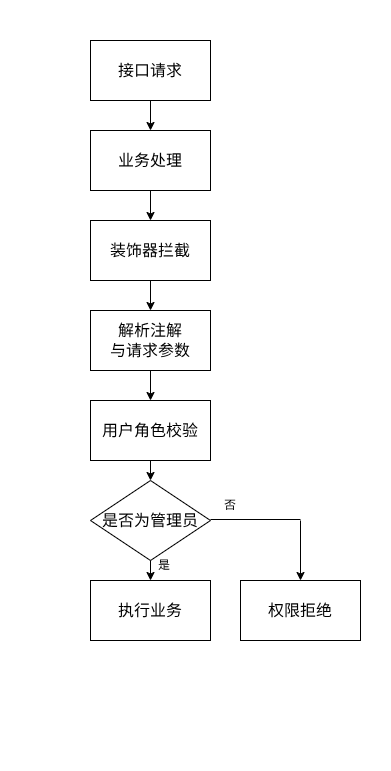

The diagram above was exported from draw.io. Its source (the exported page's mxGraphModel, read from the mxfile embedded in the PNG):
<mxGraphModel dx="494" dy="1711" grid="1" gridSize="10" guides="1" tooltips="1" connect="1" arrows="1" fold="1" page="1" pageScale="1" pageWidth="827" pageHeight="1169" background="#ffffff" math="0" shadow="0">
  <root>
    <mxCell id="0" />
    <mxCell id="1" parent="0" />
    <mxCell id="14" style="edgeStyle=none;html=1;exitX=0.5;exitY=1;exitDx=0;exitDy=0;entryX=0.5;entryY=0;entryDx=0;entryDy=0;" parent="1" source="2" target="3" edge="1">
      <mxGeometry relative="1" as="geometry" />
    </mxCell>
    <mxCell id="2" value="接口请求" style="rounded=0;whiteSpace=wrap;html=1;fontSize=16;" parent="1" vertex="1">
      <mxGeometry x="310" y="-10" width="120" height="60" as="geometry" />
    </mxCell>
    <mxCell id="3" value="业务处理&lt;span style=&quot;color: rgba(0, 0, 0, 0); font-family: monospace; font-size: 0px; text-align: start;&quot;&gt;%3CmxGraphModel%3E%3Croot%3E%3CmxCell%20id%3D%220%22%2F%3E%3CmxCell%20id%3D%221%22%20parent%3D%220%22%2F%3E%3CmxCell%20id%3D%222%22%20value%3D%22AOP%E5%88%87%E9%9D%A2%E6%8B%A6%E6%88%AA%22%20style%3D%22rounded%3D0%3BwhiteSpace%3Dwrap%3Bhtml%3D1%3BfontSize%3D16%3B%22%20vertex%3D%221%22%20parent%3D%221%22%3E%3CmxGeometry%20x%3D%22310%22%20y%3D%22160%22%20width%3D%22120%22%20height%3D%2260%22%20as%3D%22geometry%22%2F%3E%3C%2FmxCell%3E%3C%2Froot%3E%3C%2FmxGraphModel%3E&lt;/span&gt;" style="rounded=0;whiteSpace=wrap;html=1;fontSize=16;" parent="1" vertex="1">
      <mxGeometry x="310" y="80" width="120" height="60" as="geometry" />
    </mxCell>
    <mxCell id="16" style="edgeStyle=none;html=1;exitX=0.5;exitY=1;exitDx=0;exitDy=0;entryX=0.5;entryY=0;entryDx=0;entryDy=0;" parent="1" target="5" edge="1">
      <mxGeometry relative="1" as="geometry">
        <mxPoint x="370" y="230" as="sourcePoint" />
      </mxGeometry>
    </mxCell>
    <mxCell id="17" style="edgeStyle=none;html=1;exitX=0.5;exitY=1;exitDx=0;exitDy=0;entryX=0.5;entryY=0;entryDx=0;entryDy=0;" parent="1" source="5" target="6" edge="1">
      <mxGeometry relative="1" as="geometry" />
    </mxCell>
    <mxCell id="5" value="解析注解&lt;br&gt;与请求参数" style="rounded=0;whiteSpace=wrap;html=1;fontSize=16;" parent="1" vertex="1">
      <mxGeometry x="310" y="260" width="120" height="60" as="geometry" />
    </mxCell>
    <mxCell id="18" style="edgeStyle=none;html=1;exitX=0.5;exitY=1;exitDx=0;exitDy=0;entryX=0.5;entryY=0;entryDx=0;entryDy=0;" parent="1" source="6" target="9" edge="1">
      <mxGeometry relative="1" as="geometry" />
    </mxCell>
    <mxCell id="6" value="用户角色校验" style="rounded=0;whiteSpace=wrap;html=1;fontSize=16;" parent="1" vertex="1">
      <mxGeometry x="310" y="350" width="120" height="60" as="geometry" />
    </mxCell>
    <mxCell id="9" value="&lt;span style=&quot;font-size: 16px;&quot;&gt;是否为管理员&lt;/span&gt;" style="rhombus;whiteSpace=wrap;html=1;" parent="1" vertex="1">
      <mxGeometry x="310" y="430" width="120" height="80" as="geometry" />
    </mxCell>
    <mxCell id="21" style="edgeStyle=none;html=1;exitX=0.5;exitY=1;exitDx=0;exitDy=0;entryX=0.5;entryY=0;entryDx=0;entryDy=0;" parent="1" target="12" edge="1">
      <mxGeometry relative="1" as="geometry">
        <mxPoint x="370" y="510" as="sourcePoint" />
      </mxGeometry>
    </mxCell>
    <mxCell id="12" value="执行业务" style="rounded=0;whiteSpace=wrap;html=1;fontSize=16;" parent="1" vertex="1">
      <mxGeometry x="310" y="530" width="120" height="60" as="geometry" />
    </mxCell>
    <mxCell id="13" value="权限拒绝" style="rounded=0;whiteSpace=wrap;html=1;fontSize=16;" parent="1" vertex="1">
      <mxGeometry x="460" y="530" width="120" height="60" as="geometry" />
    </mxCell>
    <mxCell id="24" value="" style="endArrow=none;html=1;" parent="1" edge="1">
      <mxGeometry width="50" height="50" relative="1" as="geometry">
        <mxPoint x="430" y="469" as="sourcePoint" />
        <mxPoint x="520" y="469" as="targetPoint" />
      </mxGeometry>
    </mxCell>
    <mxCell id="27" value="否" style="text;html=1;strokeColor=none;fillColor=none;align=center;verticalAlign=middle;whiteSpace=wrap;rounded=0;" parent="1" vertex="1">
      <mxGeometry x="420" y="440" width="60" height="30" as="geometry" />
    </mxCell>
    <mxCell id="30" value="是" style="text;html=1;strokeColor=none;fillColor=none;align=center;verticalAlign=middle;whiteSpace=wrap;rounded=0;" parent="1" vertex="1">
      <mxGeometry x="354" y="500" width="60" height="30" as="geometry" />
    </mxCell>
    <mxCell id="31" value="" style="rounded=0;whiteSpace=wrap;html=1;textOpacity=0;labelBorderColor=light-dark(#000000,#FFFFFF);fontColor=none;noLabel=1;strokeColor=none;" parent="1" vertex="1">
      <mxGeometry x="365" y="-50" width="10" height="30" as="geometry" />
    </mxCell>
    <mxCell id="32" value="" style="rounded=0;whiteSpace=wrap;html=1;textOpacity=0;labelBorderColor=light-dark(#000000,#FFFFFF);fontColor=none;noLabel=1;strokeColor=none;" parent="1" vertex="1">
      <mxGeometry x="600" y="420" width="10" height="30" as="geometry" />
    </mxCell>
    <mxCell id="33" value="" style="rounded=0;whiteSpace=wrap;html=1;textOpacity=0;labelBorderColor=light-dark(#000000,#FFFFFF);fontColor=none;noLabel=1;strokeColor=none;" parent="1" vertex="1">
      <mxGeometry x="379" y="690" width="10" height="30" as="geometry" />
    </mxCell>
    <mxCell id="34" value="" style="rounded=0;whiteSpace=wrap;html=1;textOpacity=0;labelBorderColor=light-dark(#000000,#FFFFFF);fontColor=none;noLabel=1;strokeColor=none;" parent="1" vertex="1">
      <mxGeometry x="220" y="560" width="10" height="30" as="geometry" />
    </mxCell>
    <mxCell id="35" style="edgeStyle=none;html=1;exitX=0.5;exitY=1;exitDx=0;exitDy=0;entryX=0.5;entryY=0;entryDx=0;entryDy=0;" parent="1" source="3" target="37" edge="1">
      <mxGeometry relative="1" as="geometry">
        <mxPoint x="370" y="150" as="sourcePoint" />
      </mxGeometry>
    </mxCell>
    <mxCell id="37" value="装饰器拦截" style="rounded=0;whiteSpace=wrap;html=1;fontSize=16;" parent="1" vertex="1">
      <mxGeometry x="310" y="170" width="120" height="60" as="geometry" />
    </mxCell>
    <mxCell id="40" value="" style="endArrow=classic;html=1;entryX=0.5;entryY=0;entryDx=0;entryDy=0;" parent="1" target="13" edge="1">
      <mxGeometry width="50" height="50" relative="1" as="geometry">
        <mxPoint x="520" y="470" as="sourcePoint" />
        <mxPoint x="570" y="420" as="targetPoint" />
      </mxGeometry>
    </mxCell>
  </root>
</mxGraphModel>